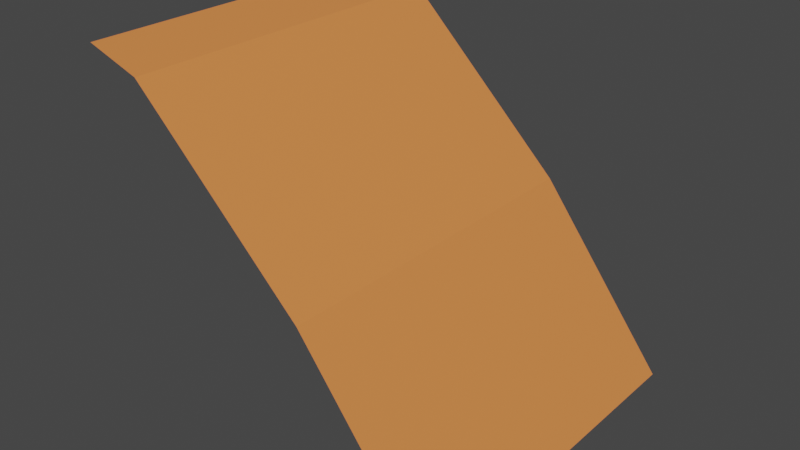 # Source: ladera1.blend  (saved by Blender 2.91.10; exported with 4.5.12 LTS)
import bpy
from mathutils import Matrix  # noqa: F401  (used for matrix-valued properties, if any)

bpy.ops.wm.read_factory_settings(use_empty=True)
scene = bpy.context.scene
scene.name = 'Scene'

# ---- collections
col_collection = bpy.data.collections.new('Collection'); scene.collection.children.link(col_collection)

# ---- materials (node trees are filled in below, after node groups)
mat_material = bpy.data.materials.new('Material')
mat_material.alpha_threshold = 0.0
mat_material.use_transparent_shadow = False
mat_material.line_color = (0.0, 0.0, 0.0, 1.0)

# ---- material node trees
mat_material.use_nodes = True; mat_material.node_tree.nodes.clear()
_N = mat_material.node_tree.nodes; _L = mat_material.node_tree.links
n0 = _N.new('ShaderNodeOutputMaterial'); n0.name = 'Material Output'; n0.location = (300, 300)
n1 = _N.new('ShaderNodeBsdfPrincipled'); n1.name = 'Principled BSDF'; n1.location = (10, 300)
n1.distribution = 'GGX'
n1.subsurface_method = 'BURLEY'
n1.inputs[0].default_value = (0.8, 0.2429, 0.06632, 1.0)
n1.inputs[2].default_value = 0.4
n1.inputs[3].default_value = 1.45
n1.inputs[27].default_value = (0.0, 0.0, 0.0, 1.0)
n1.inputs[28].default_value = 1.0
_L.new(n1.outputs[0], n0.inputs[0])
n0.is_active_output = True

# ---- world
world_world = bpy.data.worlds.new('World'); scene.world = world_world
world_world.use_nodes = True; world_world.node_tree.nodes.clear()
_N = world_world.node_tree.nodes; _L = world_world.node_tree.links
n0 = _N.new('ShaderNodeOutputWorld'); n0.name = 'World Output'; n0.location = (300, 300)
n1 = _N.new('ShaderNodeBackground'); n1.name = 'Background'; n1.location = (10, 300)
n1.inputs[0].default_value = (0.05088, 0.05088, 0.05088, 1.0)
_L.new(n1.outputs[0], n0.inputs[0])
n0.is_active_output = True
world_world.color = (0.05088, 0.05088, 0.05088)
world_world.use_sun_shadow = False
world_world.sun_shadow_jitter_overblur = 0.0

# ---- meshes
me_cube = bpy.data.meshes.new('Cube')
me_cube.from_pydata([(-0.5, 0.5, 0.8), (-0.35, 0.5, 0.75), (0.5, 0.5, -0.2), (-0.35, -0.5, 0.75), (0.5, -0.5, -0.2), (-0.5, -0.5, 0.8), (0.125, 0.5, 0.29), (0.125, -0.5, 0.29)], [], [(5, 3, 1), (6, 1, 3), (2, 6, 7), (7, 4, 2), (3, 7, 6), (1, 0, 5)])
_uv = me_cube.uv_layers.new(name='UVMap')
_uv.uv.foreach_set('vector', [0.0, 1.0, 1.043e-07, 0.893, 1.0, 0.893, 1.0, 0.4327, 1.0, 0.893, 1.043e-07, 0.893, 1.0, 0.0, 1.0, 0.4327, -4.47e-08, 0.4327, -4.47e-08, 0.4327, -1.043e-07, 0.0, 1.0, 0.0, 1.043e-07, 0.893, -4.47e-08, 0.4327, 1.0, 0.4327, 1.0, 0.893, 1.0, 1.0, 0.0, 1.0])
me_cube.materials.append(mat_material)
me_cube.use_remesh_preserve_volume = False
me_cube.use_remesh_preserve_attributes = False
me_cube.use_mirror_vertex_groups = False
me_cube.update()

# ---- objects
ob_cube = bpy.data.objects.new('Cube', me_cube)

# ---- transforms, parenting, visibility, modifiers, constraints
ob_cube.location = (0.0, 0.0, 0.0)
ob_cube.lock_rotations_4d = False
ob_cube.empty_display_type = 'ARROWS'
ob_cube.lineart.crease_threshold = 0.0

# ---- collection membership
col_collection.objects.link(ob_cube)

# ---- scene / render settings (as saved in the file)
scene.frame_start = 1; scene.frame_end = 250; scene.frame_set(1)
scene.render.engine = 'BLENDER_EEVEE_NEXT'
scene.cycles.use_denoising = False
scene.cycles.samples = 128
scene.cycles.sampling_pattern = 'TABULATED_SOBOL'
scene.cycles.use_adaptive_sampling = False
scene.cycles.use_light_tree = False
scene.view_settings.view_transform = 'Filmic'
bpy.context.view_layer.update()

# ---- added for rendering (the .blend has no active camera and no usable light): camera, sun
cam_auto = bpy.data.cameras.new('AutoCamera')
cam_auto.lens = 50.0
cam_auto.sensor_width = 36.0
cam_auto.clip_end = 1000.0
ob_auto_camera = bpy.data.objects.new('AutoCamera', cam_auto)
scene.collection.objects.link(ob_auto_camera)
ob_auto_camera.location = (1.60254, -1.92304, 1.58203)
ob_auto_camera.rotation_euler = (1.09748, -7.21219e-08, 0.694738)
scene.camera = ob_auto_camera
light_auto_sun = bpy.data.lights.new('AutoSun', 'SUN')
light_auto_sun.energy = 3.0
light_auto_sun.angle = 0.0523599
ob_auto_sun = bpy.data.objects.new('AutoSun', light_auto_sun)
scene.collection.objects.link(ob_auto_sun)
ob_auto_sun.rotation_euler = (0.872665, 0.174533, 0.523599)
bpy.context.view_layer.update()
